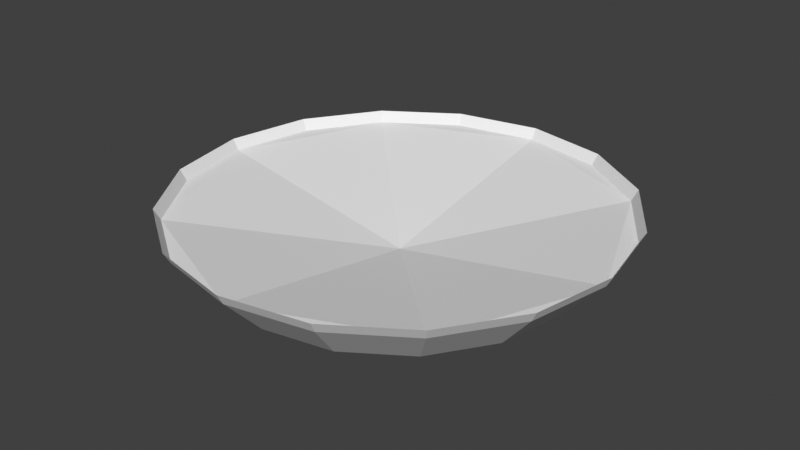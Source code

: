 # Source: plate.blend  (saved by Blender 5.2.44; exported with 4.5.12 LTS)
import bpy
from mathutils import Matrix  # noqa: F401  (used for matrix-valued properties, if any)

bpy.ops.wm.read_factory_settings(use_empty=True)
scene = bpy.context.scene
scene.name = 'Scene'

# ---- collections
col_collection = bpy.data.collections.new('Collection'); scene.collection.children.link(col_collection)

# ---- materials (node trees are filled in below, after node groups)
mat_plate = bpy.data.materials.new('plate')

# ---- material node trees
mat_plate.use_nodes = True; mat_plate.node_tree.nodes.clear()
_N = mat_plate.node_tree.nodes; _L = mat_plate.node_tree.links
n0 = _N.new('ShaderNodeBsdfPrincipled'); n0.name = 'Principled BSDF'; n0.location = (-200, 100)
n0.inputs[2].default_value = 1.0
n0.inputs[10].default_value = 0.005
n1 = _N.new('ShaderNodeOutputMaterial'); n1.name = 'Material Output'; n1.location = (200, 100)
_L.new(n0.outputs[0], n1.inputs[0])
n1.is_active_output = True

# ---- world
world_world = bpy.data.worlds.new('World'); scene.world = world_world
world_world.use_nodes = True; world_world.node_tree.nodes.clear()
_N = world_world.node_tree.nodes; _L = world_world.node_tree.links
n0 = _N.new('ShaderNodeOutputWorld'); n0.name = 'World Output'; n0.location = (200, 100)
n1 = _N.new('ShaderNodeBackground'); n1.name = 'Background'; n1.location = (-200, 100)
n1.inputs[0].default_value = (0.05088, 0.05088, 0.05088, 1.0)
_L.new(n1.outputs[0], n0.inputs[0])
n0.is_active_output = True
world_world.color = (0.05088, 0.05088, 0.05088)
world_world.sun_shadow_jitter_overblur = 0.0

# ---- meshes
me_circle = bpy.data.meshes.new('Circle')
me_circle.from_pydata([(3.702e-10, 0.9752, -0.08474), (-0.3732, 0.9009, -0.08474), (-0.6895, 0.6895, -0.08474), (-0.9009, 0.3732, -0.08474), (-0.9752, -2.777e-10, -0.08474), (-0.9009, -0.3732, -0.08474), (-0.6895, -0.6895, -0.08474), (-0.3732, -0.9009, -0.08474), (3.702e-10, -0.9752, -0.08474), (0.3732, -0.9009, -0.08474), (0.6895, -0.6895, -0.08474), (0.9009, -0.3732, -0.08474), (0.9752, -2.777e-10, -0.08474), (0.9009, 0.3732, -0.08474), (0.6895, 0.6895, -0.08474), (0.3732, 0.9009, -0.08474), (-2.614e-09, 1.187, 0.145), (-0.4542, 1.096, 0.145), (-0.8392, 0.8392, 0.145), (-1.096, 0.4542, 0.145), (-1.187, 1.919e-09, 0.145), (-1.096, -0.4542, 0.145), (-0.8392, -0.8392, 0.145), (-0.4542, -1.096, 0.145), (-2.614e-09, -1.187, 0.145), (0.4542, -1.096, 0.145), (0.8392, -0.8392, 0.145), (1.096, -0.4542, 0.145), (1.187, 1.919e-09, 0.145), (1.096, 0.4542, 0.145), (0.8392, 0.8392, 0.145), (0.4542, 1.096, 0.145), (0.0, 1.919e-09, -0.07565), (-3.05e-09, 1.221, 0.2056), (-0.4673, 1.128, 0.2056), (-0.8635, 0.8635, 0.2056), (-1.128, 0.4673, 0.2056), (-1.221, 1.203e-09, 0.2056), (-1.128, -0.4673, 0.2056), (-0.8635, -0.8635, 0.2056), (-0.4673, -1.128, 0.2056), (-3.05e-09, -1.221, 0.2056), (0.4673, -1.128, 0.2056), (0.8635, -0.8635, 0.2056), (1.128, -0.4673, 0.2056), (1.221, 1.203e-09, 0.2056), (1.128, 0.4673, 0.2056), (0.8635, 0.8635, 0.2056), (0.4673, 1.128, 0.2056)], [], [(4, 3, 19, 20), (12, 11, 27, 28), (5, 4, 20, 21), (13, 12, 28, 29), (6, 5, 21, 22), (14, 13, 29, 30), (7, 6, 22, 23), (15, 14, 30, 31), (8, 7, 23, 24), (1, 0, 16, 17), (0, 15, 31, 16), (9, 8, 24, 25), (2, 1, 17, 18), (10, 9, 25, 26), (3, 2, 18, 19), (11, 10, 26, 27), (16, 32, 18, 17), (18, 32, 20, 19), (20, 32, 22, 21), (22, 32, 24, 23), (24, 32, 26, 25), (26, 32, 28, 27), (28, 32, 30, 29), (30, 32, 16, 31), (1, 2, 3, 4, 5, 6, 7, 8, 9, 10, 11, 12, 13, 14, 15, 0), (27, 28, 45, 44), (20, 21, 38, 37), (28, 29, 46, 45), (21, 22, 39, 38), (29, 30, 47, 46), (22, 23, 40, 39), (30, 31, 48, 47), (23, 24, 41, 40), (16, 17, 34, 33), (31, 16, 33, 48), (24, 25, 42, 41), (17, 18, 35, 34), (25, 26, 43, 42), (18, 19, 36, 35), (26, 27, 44, 43), (19, 20, 37, 36)])
_uv = me_circle.uv_layers.new(name='UVMap')
_uv.uv.foreach_set('vector', [0.0, 0.0, 0.0, 0.0, 0.0, 0.0, 0.0, 0.0, 0.0, 0.0, 0.0, 0.0, 0.0, 0.0, 0.0, 0.0, 0.0, 0.0, 0.0, 0.0, 0.0, 0.0, 0.0, 0.0, 0.0, 0.0, 0.0, 0.0, 0.0, 0.0, 0.0, 0.0, 0.0, 0.0, 0.0, 0.0, 0.0, 0.0, 0.0, 0.0, 0.0, 0.0, 0.0, 0.0, 0.0, 0.0, 0.0, 0.0, 0.0, 0.0, 0.0, 0.0, 0.0, 0.0, 0.0, 0.0, 0.0, 0.0, 0.0, 0.0, 0.0, 0.0, 0.0, 0.0, 0.0, 0.0, 0.0, 0.0, 0.0, 0.0, 0.0, 0.0, 0.0, 0.0, 0.0, 0.0, 0.0, 0.0, 0.0, 0.0, 0.0, 0.0, 0.0, 0.0, 0.0, 0.0, 0.0, 0.0, 0.0, 0.0, 0.0, 0.0, 0.0, 0.0, 0.0, 0.0, 0.0, 0.0, 0.0, 0.0, 0.0, 0.0, 0.0, 0.0, 0.0, 0.0, 0.0, 0.0, 0.0, 0.0, 0.0, 0.0, 0.0, 0.0, 0.0, 0.0, 0.0, 0.0, 0.0, 0.0, 0.0, 0.0, 0.0, 0.0, 0.0, 0.0, 0.0, 0.0, 0.0, 0.0, 0.0, 0.0, 0.0, 0.0, 0.0, 0.0, 0.0, 0.0, 0.0, 0.0, 0.0, 0.0, 0.0, 0.0, 0.0, 0.0, 0.0, 0.0, 0.0, 0.0, 0.0, 0.0, 0.0, 0.0, 0.0, 0.0, 0.0, 0.0, 0.0, 0.0, 0.0, 0.0, 0.0, 0.0, 0.0, 0.0, 0.0, 0.0, 0.0, 0.0, 0.0, 0.0, 0.0, 0.0, 0.0, 0.0, 0.0, 0.0, 0.0, 0.0, 0.0, 0.0, 0.0, 0.0, 0.0, 0.0, 0.0, 0.0, 0.0, 0.0, 0.0, 0.0, 0.0, 0.0, 0.0, 0.0, 0.0, 0.0, 0.0, 0.0, 0.0, 0.0, 0.0, 0.0, 0.0, 0.0, 0.0, 0.0, 0.0, 0.0, 0.0, 0.0, 0.0, 0.0, 0.0, 0.0, 0.0, 0.0, 0.0, 0.0, 0.0, 0.0, 0.0, 0.0, 0.0, 0.0, 0.0, 0.0, 0.0, 0.0, 0.0, 0.0, 0.0, 0.0, 0.0, 0.0, 0.0, 0.0, 0.0, 0.0, 0.0, 0.0, 0.0, 0.0, 0.0, 0.0, 0.0, 0.0, 0.0, 0.0, 0.0, 0.0, 0.0, 0.0, 0.0, 0.0, 0.0, 0.0, 0.0, 0.0, 0.0, 0.0, 0.0, 0.0, 0.0, 0.0, 0.0, 0.0, 0.0, 0.0, 0.0, 0.0, 0.0, 0.0, 0.0, 0.0, 0.0, 0.0, 0.0, 0.0, 0.0, 0.0, 0.0, 0.0, 0.0, 0.0, 0.0, 0.0, 0.0, 0.0, 0.0, 0.0, 0.0, 0.0, 0.0, 0.0, 0.0, 0.0, 0.0, 0.0, 0.0, 0.0, 0.0, 0.0, 0.0, 0.0, 0.0, 0.0, 0.0, 0.0, 0.0, 0.0, 0.0, 0.0, 0.0, 0.0, 0.0, 0.0, 0.0, 0.0, 0.0, 0.0, 0.0, 0.0, 0.0, 0.0, 0.0, 0.0, 0.0, 0.0, 0.0, 0.0, 0.0, 0.0, 0.0, 0.0, 0.0, 0.0, 0.0, 0.0, 0.0, 0.0, 0.0, 0.0, 0.0, 0.0, 0.0, 0.0, 0.0, 0.0, 0.0, 0.0])
me_circle.materials.append(mat_plate)
me_circle.update()

# ---- objects
ob_circle = bpy.data.objects.new('Circle', me_circle)

# ---- transforms, parenting, visibility, modifiers, constraints
ob_circle.location = (0.0, 0.0, 0.0)

# ---- collection membership
col_collection.objects.link(ob_circle)

# ---- scene / render settings (as saved in the file)
scene.frame_start = 1; scene.frame_end = 250; scene.frame_set(1)
scene.render.engine = 'BLENDER_EEVEE_NEXT'
scene.render.bake_bias = 0.0
scene.render.bake_samples = 0
scene.render.compositor_device = 'GPU'
scene.eevee.use_volume_custom_range = False
scene.eevee.fast_gi_thickness_near = 0.1
scene.eevee.fast_gi_thickness_far = 0.0
scene.eevee.ray_tracing_options.screen_trace_thickness = 0.1
scene.view_settings.view_transform = 'Standard'
bpy.context.view_layer.update()

# ---- added for rendering (the .blend has no active camera and no usable light): camera, sun
cam_auto = bpy.data.cameras.new('AutoCamera')
cam_auto.lens = 50.0
cam_auto.sensor_width = 36.0
cam_auto.clip_end = 1000.0
ob_auto_camera = bpy.data.objects.new('AutoCamera', cam_auto)
scene.collection.objects.link(ob_auto_camera)
ob_auto_camera.location = (3.2071, -3.84852, 2.62611)
ob_auto_camera.rotation_euler = (1.09748, -7.21219e-08, 0.694738)
scene.camera = ob_auto_camera
light_auto_sun = bpy.data.lights.new('AutoSun', 'SUN')
light_auto_sun.energy = 3.0
light_auto_sun.angle = 0.0523599
ob_auto_sun = bpy.data.objects.new('AutoSun', light_auto_sun)
scene.collection.objects.link(ob_auto_sun)
ob_auto_sun.rotation_euler = (0.872665, 0.174533, 0.523599)
bpy.context.view_layer.update()
